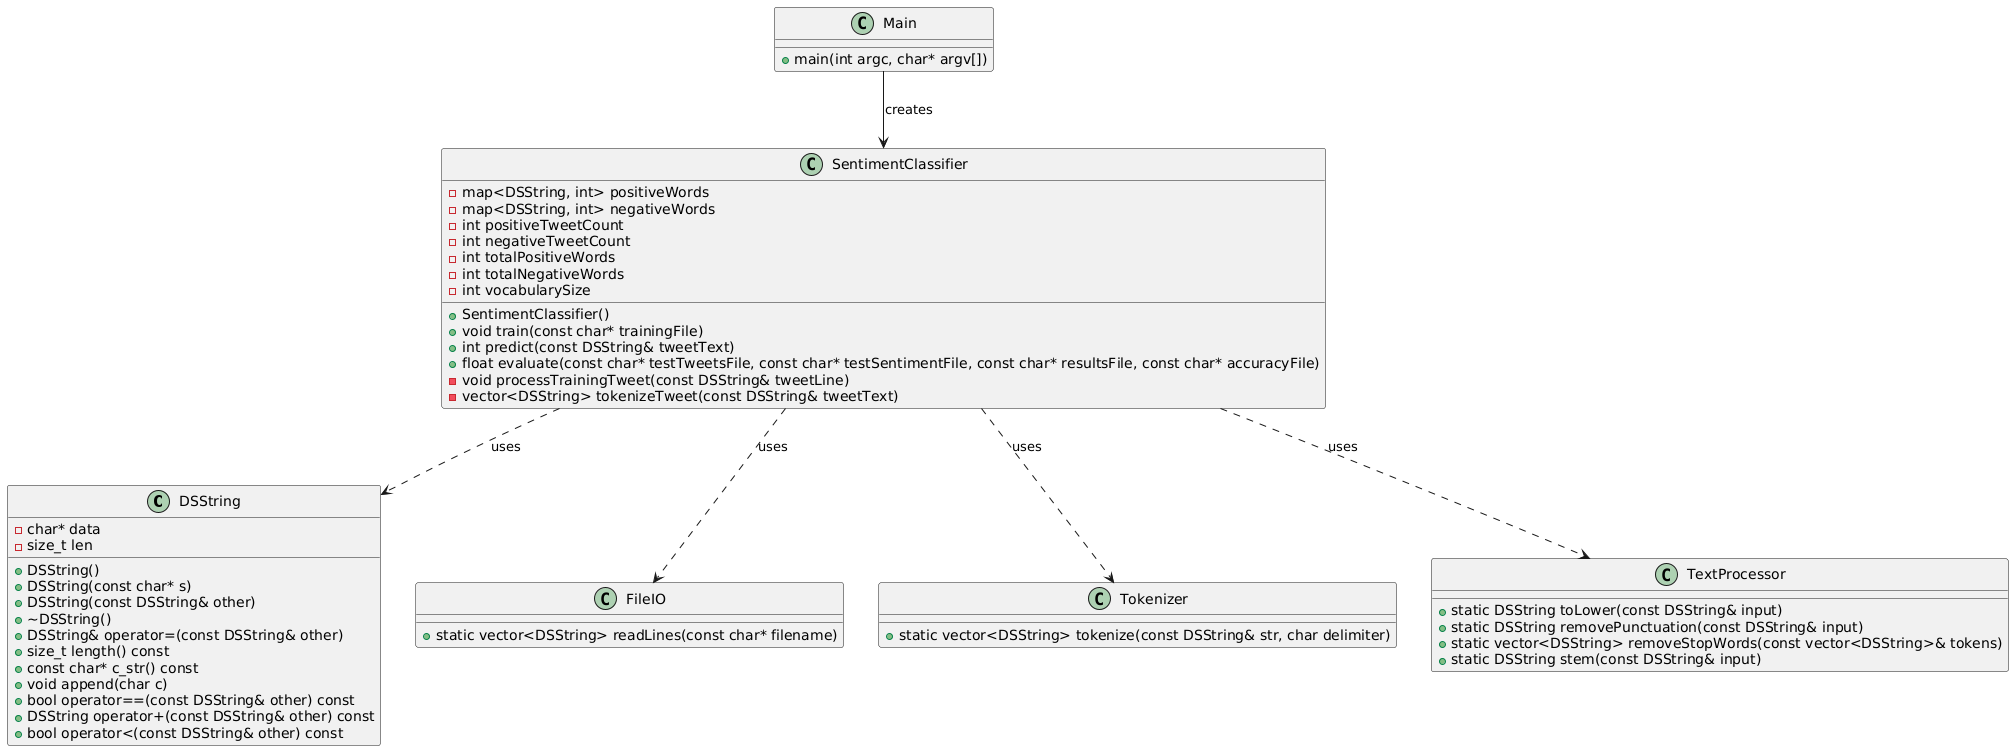

The diagram above was rendered by PlantUML. Its source (embedded in the PNG):
@startuml
' Define the DSString class.
class DSString {
  - char* data
  - size_t len
  + DSString()
  + DSString(const char* s)
  + DSString(const DSString& other)
  + ~DSString()
  + DSString& operator=(const DSString& other)
  + size_t length() const
  + const char* c_str() const
  + void append(char c)
  + bool operator==(const DSString& other) const
  + DSString operator+(const DSString& other) const
  + bool operator<(const DSString& other) const
}

' Define the FileIO class.
class FileIO {
  + static vector<DSString> readLines(const char* filename)
}

' Define the Tokenizer class.
class Tokenizer {
  + static vector<DSString> tokenize(const DSString& str, char delimiter)
}

' Define the TextProcessor class.
class TextProcessor {
  + static DSString toLower(const DSString& input)
  + static DSString removePunctuation(const DSString& input)
  + static vector<DSString> removeStopWords(const vector<DSString>& tokens)
  + static DSString stem(const DSString& input)
}

' Define the SentimentClassifier class.
class SentimentClassifier {
  - map<DSString, int> positiveWords
  - map<DSString, int> negativeWords
  - int positiveTweetCount
  - int negativeTweetCount
  - int totalPositiveWords
  - int totalNegativeWords
  - int vocabularySize
  + SentimentClassifier()
  + void train(const char* trainingFile)
  + int predict(const DSString& tweetText)
  + float evaluate(const char* testTweetsFile, const char* testSentimentFile, const char* resultsFile, const char* accuracyFile)
  - void processTrainingTweet(const DSString& tweetLine)
  - vector<DSString> tokenizeTweet(const DSString& tweetText)
}

' Main (driver) function.
class Main {
  + main(int argc, char* argv[])
}

' Relationships:
SentimentClassifier ..> DSString : uses
SentimentClassifier ..> FileIO : uses
SentimentClassifier ..> Tokenizer : uses
SentimentClassifier ..> TextProcessor : uses
Main --> SentimentClassifier : creates
@enduml